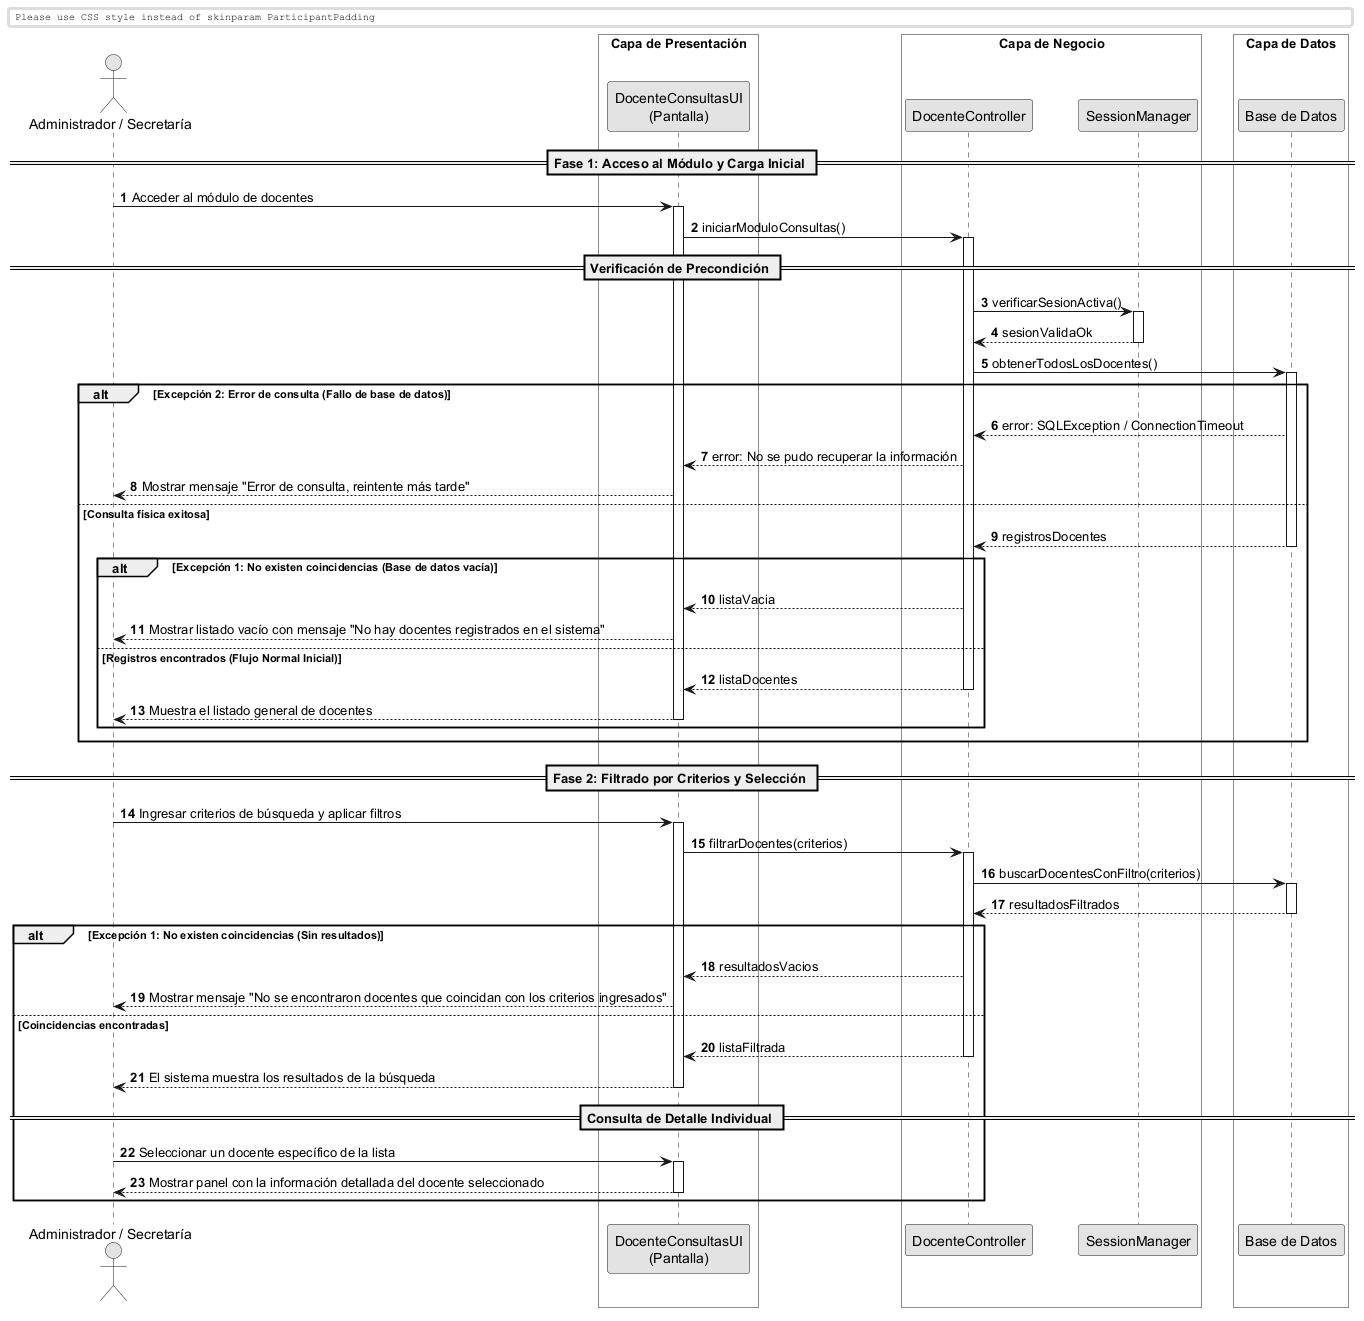

The diagram above was rendered by PlantUML. Its source (embedded in the PNG):
@startuml
skinparam monochrome true
skinparam shadowlighting false

<style>
  box {
    BackgroundColor transparent
  }
</style>

autonumber
skinparam BoxPadding 10
skinparam ParticipantPadding 12

actor "Administrador / Secretaría" as Actor
box "Capa de Presentación" 
    participant "DocenteConsultasUI\n(Pantalla)" as UI
end box
box "Capa de Negocio" 
    participant "DocenteController" as Ctrl
    participant "SessionManager" as Session
end box
box "Capa de Datos" 
    participant "Base de Datos" as DB
end box

== Fase 1: Acceso al Módulo y Carga Inicial ==

Actor -> UI: Acceder al módulo de docentes
activate UI

UI -> Ctrl: iniciarModuloConsultas()
activate Ctrl

== Verificación de Precondición ==

Ctrl -> Session: verificarSesionActiva()
activate Session
return sesionValidaOk

Ctrl -> DB: obtenerTodosLosDocentes()
activate DB

alt Excepción 2: Error de consulta (Fallo de base de datos)
    DB --> Ctrl: error: SQLException / ConnectionTimeout
    Ctrl --> UI: error: No se pudo recuperar la información
    UI --> Actor: Mostrar mensaje "Error de consulta, reintente más tarde"
else Consulta física exitosa
    return registrosDocentes
    
    alt Excepción 1: No existen coincidencias (Base de datos vacía)
        Ctrl --> UI: listaVacia
        UI --> Actor: Mostrar listado vacío con mensaje "No hay docentes registrados en el sistema"
    else Registros encontrados (Flujo Normal Inicial)
        Ctrl --> UI: listaDocentes
        deactivate Ctrl
        UI --> Actor: Muestra el listado general de docentes
        deactivate UI
    end
end

== Fase 2: Filtrado por Criterios y Selección ==

Actor -> UI: Ingresar criterios de búsqueda y aplicar filtros
activate UI

UI -> Ctrl: filtrarDocentes(criterios)
activate Ctrl

Ctrl -> DB: buscarDocentesConFiltro(criterios)
activate DB
return resultadosFiltrados

alt Excepción 1: No existen coincidencias (Sin resultados)
    Ctrl --> UI: resultadosVacios
    UI --> Actor: Mostrar mensaje "No se encontraron docentes que coincidan con los criterios ingresados"
else Coincidencias encontradas
    Ctrl --> UI: listaFiltrada
    deactivate Ctrl
    UI --> Actor: El sistema muestra los resultados de la búsqueda
    deactivate UI
    
    == Consulta de Detalle Individual ==
    Actor -> UI: Seleccionar un docente específico de la lista
    activate UI
    UI --> Actor: Mostrar panel con la información detallada del docente seleccionado
    deactivate UI
end

@enduml